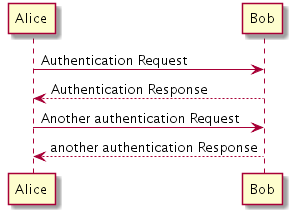

The diagram above was rendered by PlantUML. Its source (embedded in the PNG):
@startuml test
Alice -> Bob: Authentication Request
Bob --> Alice: Authentication Response

Alice -> Bob: Another authentication Request
Alice <-- Bob: another authentication Response
@enduml